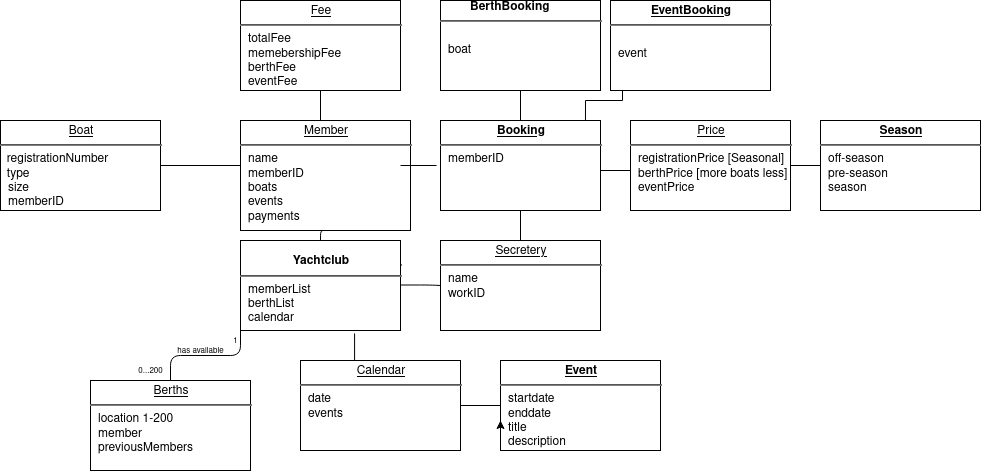

The diagram above was exported from draw.io. Its source (the exported page's mxGraphModel, read from the mxfile embedded in the PNG):
<mxGraphModel dx="974" dy="1534" grid="1" gridSize="10" guides="1" tooltips="1" connect="1" arrows="1" fold="1" page="1" pageScale="1" pageWidth="850" pageHeight="1100" math="0" shadow="0">
  <root>
    <mxCell id="NNupNTJwejrp3LTAnnNg-0" />
    <mxCell id="NNupNTJwejrp3LTAnnNg-1" parent="NNupNTJwejrp3LTAnnNg-0" />
    <mxCell id="NNupNTJwejrp3LTAnnNg-4" value="&lt;p style=&quot;margin:0px;margin-top:4px;text-align:center;text-decoration:underline;&quot;&gt;&lt;b&gt;Object:Type&lt;/b&gt;&lt;/p&gt;&lt;hr/&gt;&lt;p style=&quot;margin:0px;margin-left:8px;&quot;&gt;field1 = value1&lt;br/&gt;field2 = value2&lt;br&gt;field3 = value3&lt;/p&gt;" style="verticalAlign=top;align=left;overflow=fill;fontSize=12;fontFamily=Helvetica;html=1;" vertex="1" parent="NNupNTJwejrp3LTAnnNg-1">
      <mxGeometry x="340" y="180" width="160" height="90" as="geometry" />
    </mxCell>
    <mxCell id="NNupNTJwejrp3LTAnnNg-5" value="&lt;div align=&quot;center&quot;&gt;&lt;b&gt;&lt;br&gt;&lt;/b&gt;&lt;/div&gt;&lt;div align=&quot;center&quot;&gt;&lt;b&gt;Yachtclub&lt;/b&gt;&lt;/div&gt;&lt;hr&gt;&lt;p style=&quot;margin: 0px ; margin-left: 8px&quot;&gt;memberList&lt;br&gt;berthList&lt;br&gt;calendar&lt;/p&gt;" style="verticalAlign=top;align=left;overflow=fill;fontSize=12;fontFamily=Helvetica;html=1;" vertex="1" parent="NNupNTJwejrp3LTAnnNg-1">
      <mxGeometry x="340" y="180" width="160" height="90" as="geometry" />
    </mxCell>
    <mxCell id="NNupNTJwejrp3LTAnnNg-6" value="&lt;p style=&quot;margin: 0px ; margin-top: 4px ; text-align: center ; text-decoration: underline&quot;&gt;Member&lt;/p&gt;&lt;hr&gt;&lt;p style=&quot;margin: 0px ; margin-left: 8px&quot;&gt;name&lt;br&gt;memberID&lt;br&gt;boats&lt;/p&gt;&lt;p style=&quot;margin: 0px ; margin-left: 8px&quot;&gt;events&lt;/p&gt;&lt;p style=&quot;margin: 0px ; margin-left: 8px&quot;&gt;payments&lt;br&gt;&lt;/p&gt;" style="verticalAlign=top;align=left;overflow=fill;fontSize=12;fontFamily=Helvetica;html=1;" vertex="1" parent="NNupNTJwejrp3LTAnnNg-1">
      <mxGeometry x="340" y="60" width="170" height="110" as="geometry" />
    </mxCell>
    <mxCell id="NNupNTJwejrp3LTAnnNg-40" value="&lt;p style=&quot;margin: 0px ; margin-top: 4px ; text-align: center ; text-decoration: underline&quot;&gt;Boat&lt;br&gt;&lt;/p&gt;&lt;hr&gt;&lt;div&gt;&amp;nbsp; registrationNumber&lt;br&gt;&lt;/div&gt;&lt;div&gt;&amp;nbsp; type&lt;br&gt;&lt;/div&gt;&lt;p style=&quot;margin: 0px ; margin-left: 8px&quot;&gt;size&lt;/p&gt;&lt;p style=&quot;margin: 0px ; margin-left: 8px&quot;&gt;memberID&lt;br&gt;&lt;/p&gt;" style="verticalAlign=top;align=left;overflow=fill;fontSize=12;fontFamily=Helvetica;html=1;" vertex="1" parent="NNupNTJwejrp3LTAnnNg-1">
      <mxGeometry x="100" y="60" width="160" height="90" as="geometry" />
    </mxCell>
    <mxCell id="NNupNTJwejrp3LTAnnNg-7" value="&lt;p style=&quot;margin: 0px ; margin-top: 4px ; text-align: center ; text-decoration: underline&quot;&gt;Fee&lt;/p&gt;&lt;hr&gt;&lt;p style=&quot;margin: 0px ; margin-left: 8px&quot;&gt;totalFee&lt;br&gt;&lt;/p&gt;&lt;p style=&quot;margin: 0px ; margin-left: 8px&quot;&gt;memebershipFee&lt;br&gt;berthFee&lt;br&gt;eventFee&lt;br&gt;&lt;/p&gt;" style="verticalAlign=top;align=left;overflow=fill;fontSize=12;fontFamily=Helvetica;html=1;" vertex="1" parent="NNupNTJwejrp3LTAnnNg-1">
      <mxGeometry x="340" y="-60" width="160" height="90" as="geometry" />
    </mxCell>
    <mxCell id="NNupNTJwejrp3LTAnnNg-23" style="edgeStyle=orthogonalEdgeStyle;rounded=0;orthogonalLoop=1;jettySize=auto;html=1;exitX=0.906;exitY=0;exitDx=0;exitDy=0;exitPerimeter=0;" edge="1" parent="NNupNTJwejrp3LTAnnNg-1" source="NNupNTJwejrp3LTAnnNg-8">
      <mxGeometry relative="1" as="geometry">
        <mxPoint x="722" y="20" as="targetPoint" />
      </mxGeometry>
    </mxCell>
    <mxCell id="NNupNTJwejrp3LTAnnNg-8" value="&lt;p style=&quot;margin: 0px ; margin-top: 4px ; text-align: center ; text-decoration: underline&quot;&gt;&lt;b&gt;Booking&lt;/b&gt;&lt;br&gt;&lt;/p&gt;&lt;hr&gt;&lt;p style=&quot;margin: 0px ; margin-left: 8px&quot;&gt;memberID&lt;br&gt;&lt;br&gt;&amp;nbsp;&lt;/p&gt;" style="verticalAlign=top;align=left;overflow=fill;fontSize=12;fontFamily=Helvetica;html=1;" vertex="1" parent="NNupNTJwejrp3LTAnnNg-1">
      <mxGeometry x="540" y="60" width="160" height="90" as="geometry" />
    </mxCell>
    <mxCell id="NNupNTJwejrp3LTAnnNg-9" value="&lt;p style=&quot;margin: 0px ; margin-top: 4px ; text-align: center ; text-decoration: underline&quot;&gt;Price&lt;/p&gt;&lt;hr&gt;&lt;p style=&quot;margin: 0px ; margin-left: 8px&quot;&gt;registrationPrice [Seasonal]&lt;br&gt;berthPrice [more boats less]&lt;br&gt;eventPrice&lt;br&gt;&lt;/p&gt;" style="verticalAlign=top;align=left;overflow=fill;fontSize=12;fontFamily=Helvetica;html=1;" vertex="1" parent="NNupNTJwejrp3LTAnnNg-1">
      <mxGeometry x="730" y="60" width="160" height="90" as="geometry" />
    </mxCell>
    <mxCell id="NNupNTJwejrp3LTAnnNg-10" value="&lt;b&gt;&amp;nbsp;&amp;nbsp;&amp;nbsp;&amp;nbsp;&amp;nbsp;&amp;nbsp;&amp;nbsp;&amp;nbsp; BerthBooking&lt;/b&gt;&lt;hr&gt;&lt;p style=&quot;margin: 0px ; margin-left: 8px&quot;&gt;&lt;br&gt;boat&lt;br&gt;&lt;br&gt;&lt;/p&gt;" style="verticalAlign=top;align=left;overflow=fill;fontSize=12;fontFamily=Helvetica;html=1;" vertex="1" parent="NNupNTJwejrp3LTAnnNg-1">
      <mxGeometry x="540" y="-60" width="160" height="90" as="geometry" />
    </mxCell>
    <mxCell id="NNupNTJwejrp3LTAnnNg-11" value="&lt;p style=&quot;margin: 0px ; margin-top: 4px ; text-align: center ; text-decoration: underline&quot;&gt;&lt;b&gt;EventBooking&lt;/b&gt;&lt;br&gt;&lt;/p&gt;&lt;hr&gt;&lt;p style=&quot;margin: 0px ; margin-left: 8px&quot;&gt;&lt;br&gt;event&lt;br&gt;&lt;br&gt;&lt;/p&gt;" style="verticalAlign=top;align=left;overflow=fill;fontSize=12;fontFamily=Helvetica;html=1;" vertex="1" parent="NNupNTJwejrp3LTAnnNg-1">
      <mxGeometry x="710" y="-60" width="160" height="90" as="geometry" />
    </mxCell>
    <mxCell id="NNupNTJwejrp3LTAnnNg-16" value="&lt;p style=&quot;margin: 0px ; margin-top: 4px ; text-align: center ; text-decoration: underline&quot;&gt;&lt;b&gt;Season&lt;/b&gt;&lt;br&gt;&lt;/p&gt;&lt;hr&gt;&lt;p style=&quot;margin: 0px ; margin-left: 8px&quot;&gt;off-season&lt;br&gt;pre-season&lt;br&gt;season&lt;/p&gt;" style="verticalAlign=top;align=left;overflow=fill;fontSize=12;fontFamily=Helvetica;html=1;" vertex="1" parent="NNupNTJwejrp3LTAnnNg-1">
      <mxGeometry x="920" y="60" width="160" height="90" as="geometry" />
    </mxCell>
    <mxCell id="NNupNTJwejrp3LTAnnNg-17" value="" style="endArrow=none;html=1;edgeStyle=orthogonalEdgeStyle;entryX=0.5;entryY=1;entryDx=0;entryDy=0;exitX=0.5;exitY=0;exitDx=0;exitDy=0;" edge="1" parent="NNupNTJwejrp3LTAnnNg-1" source="NNupNTJwejrp3LTAnnNg-8" target="NNupNTJwejrp3LTAnnNg-10">
      <mxGeometry relative="1" as="geometry">
        <mxPoint x="570" y="110" as="sourcePoint" />
        <mxPoint x="730" y="110" as="targetPoint" />
      </mxGeometry>
    </mxCell>
    <mxCell id="NNupNTJwejrp3LTAnnNg-24" value="" style="endArrow=none;html=1;edgeStyle=orthogonalEdgeStyle;" edge="1" parent="NNupNTJwejrp3LTAnnNg-1">
      <mxGeometry relative="1" as="geometry">
        <mxPoint x="700" y="110" as="sourcePoint" />
        <mxPoint x="730" y="110" as="targetPoint" />
      </mxGeometry>
    </mxCell>
    <mxCell id="NNupNTJwejrp3LTAnnNg-27" value="" style="endArrow=none;html=1;edgeStyle=orthogonalEdgeStyle;entryX=0;entryY=0.5;entryDx=0;entryDy=0;exitX=1;exitY=0.5;exitDx=0;exitDy=0;" edge="1" parent="NNupNTJwejrp3LTAnnNg-1" source="NNupNTJwejrp3LTAnnNg-9" target="NNupNTJwejrp3LTAnnNg-16">
      <mxGeometry relative="1" as="geometry">
        <mxPoint x="790" y="250" as="sourcePoint" />
        <mxPoint x="860" y="250" as="targetPoint" />
      </mxGeometry>
    </mxCell>
    <mxCell id="NNupNTJwejrp3LTAnnNg-30" value="" style="endArrow=none;html=1;edgeStyle=orthogonalEdgeStyle;" edge="1" parent="NNupNTJwejrp3LTAnnNg-1">
      <mxGeometry relative="1" as="geometry">
        <mxPoint x="500" y="105" as="sourcePoint" />
        <mxPoint x="536" y="105" as="targetPoint" />
      </mxGeometry>
    </mxCell>
    <mxCell id="NNupNTJwejrp3LTAnnNg-34" value="" style="endArrow=none;html=1;edgeStyle=orthogonalEdgeStyle;entryX=0.5;entryY=0;entryDx=0;entryDy=0;exitX=0.5;exitY=1;exitDx=0;exitDy=0;" edge="1" parent="NNupNTJwejrp3LTAnnNg-1" source="NNupNTJwejrp3LTAnnNg-6" target="NNupNTJwejrp3LTAnnNg-5">
      <mxGeometry relative="1" as="geometry">
        <mxPoint x="570" y="140" as="sourcePoint" />
        <mxPoint x="730" y="140" as="targetPoint" />
      </mxGeometry>
    </mxCell>
    <mxCell id="NNupNTJwejrp3LTAnnNg-37" value="" style="endArrow=none;html=1;edgeStyle=orthogonalEdgeStyle;exitX=0.5;exitY=1;exitDx=0;exitDy=0;" edge="1" parent="NNupNTJwejrp3LTAnnNg-1" source="NNupNTJwejrp3LTAnnNg-7">
      <mxGeometry relative="1" as="geometry">
        <mxPoint x="570" y="140" as="sourcePoint" />
        <mxPoint x="420" y="60" as="targetPoint" />
      </mxGeometry>
    </mxCell>
    <mxCell id="NNupNTJwejrp3LTAnnNg-42" value="" style="endArrow=none;html=1;edgeStyle=orthogonalEdgeStyle;exitX=1;exitY=0.5;exitDx=0;exitDy=0;" edge="1" parent="NNupNTJwejrp3LTAnnNg-1" source="NNupNTJwejrp3LTAnnNg-40">
      <mxGeometry relative="1" as="geometry">
        <mxPoint x="240" y="104.5" as="sourcePoint" />
        <mxPoint x="340" y="105" as="targetPoint" />
      </mxGeometry>
    </mxCell>
    <mxCell id="NNupNTJwejrp3LTAnnNg-45" value="&lt;p style=&quot;margin: 0px ; margin-top: 4px ; text-align: center ; text-decoration: underline&quot;&gt;Calendar&lt;/p&gt;&lt;hr&gt;&lt;p style=&quot;margin: 0px ; margin-left: 8px&quot;&gt;date&lt;/p&gt;&lt;p style=&quot;margin: 0px ; margin-left: 8px&quot;&gt;events&lt;br&gt;&lt;/p&gt;" style="verticalAlign=top;align=left;overflow=fill;fontSize=12;fontFamily=Helvetica;html=1;" vertex="1" parent="NNupNTJwejrp3LTAnnNg-1">
      <mxGeometry x="400" y="300" width="160" height="90" as="geometry" />
    </mxCell>
    <mxCell id="NNupNTJwejrp3LTAnnNg-46" value="&lt;p style=&quot;margin: 0px ; margin-top: 4px ; text-align: center ; text-decoration: underline&quot;&gt;Berths&lt;/p&gt;&lt;hr&gt;&lt;p style=&quot;margin: 0px ; margin-left: 8px&quot;&gt;location 1-200&lt;br&gt;member&lt;br&gt;previousMembers&lt;/p&gt;" style="verticalAlign=top;align=left;overflow=fill;fontSize=12;fontFamily=Helvetica;html=1;" vertex="1" parent="NNupNTJwejrp3LTAnnNg-1">
      <mxGeometry x="190" y="320" width="160" height="90" as="geometry" />
    </mxCell>
    <mxCell id="NNupNTJwejrp3LTAnnNg-47" value="&lt;p style=&quot;margin: 0px ; margin-top: 4px ; text-align: center ; text-decoration: underline&quot;&gt;&lt;b&gt;Event&lt;/b&gt;&lt;br&gt;&lt;/p&gt;&lt;hr&gt;&lt;p style=&quot;margin: 0px ; margin-left: 8px&quot;&gt;startdate&lt;br&gt;enddate&lt;br&gt;title&lt;/p&gt;&lt;p style=&quot;margin: 0px ; margin-left: 8px&quot;&gt;description&lt;br&gt;&lt;/p&gt;" style="verticalAlign=top;align=left;overflow=fill;fontSize=12;fontFamily=Helvetica;html=1;" vertex="1" parent="NNupNTJwejrp3LTAnnNg-1">
      <mxGeometry x="600" y="300" width="160" height="90" as="geometry" />
    </mxCell>
    <mxCell id="NNupNTJwejrp3LTAnnNg-48" value="" style="endArrow=none;html=1;edgeStyle=orthogonalEdgeStyle;exitX=0.5;exitY=0;exitDx=0;exitDy=0;entryX=0;entryY=1;entryDx=0;entryDy=0;" edge="1" parent="NNupNTJwejrp3LTAnnNg-1" source="NNupNTJwejrp3LTAnnNg-46" target="NNupNTJwejrp3LTAnnNg-5">
      <mxGeometry relative="1" as="geometry">
        <mxPoint x="520" y="270" as="sourcePoint" />
        <mxPoint x="680" y="270" as="targetPoint" />
      </mxGeometry>
    </mxCell>
    <mxCell id="NNupNTJwejrp3LTAnnNg-57" value="" style="endArrow=none;html=1;edgeStyle=orthogonalEdgeStyle;exitX=0.713;exitY=1.033;exitDx=0;exitDy=0;exitPerimeter=0;entryX=0.338;entryY=0;entryDx=0;entryDy=0;entryPerimeter=0;" edge="1" parent="NNupNTJwejrp3LTAnnNg-1" source="NNupNTJwejrp3LTAnnNg-5" target="NNupNTJwejrp3LTAnnNg-45">
      <mxGeometry relative="1" as="geometry">
        <mxPoint x="520" y="270" as="sourcePoint" />
        <mxPoint x="680" y="270" as="targetPoint" />
      </mxGeometry>
    </mxCell>
    <mxCell id="NNupNTJwejrp3LTAnnNg-60" value="&lt;p style=&quot;margin: 0px ; margin-top: 4px ; text-align: center ; text-decoration: underline&quot;&gt;Secretery&lt;/p&gt;&lt;hr&gt;&lt;p style=&quot;margin: 0px ; margin-left: 8px&quot;&gt;name&lt;br&gt;workID&lt;br&gt;&lt;/p&gt;" style="verticalAlign=top;align=left;overflow=fill;fontSize=12;fontFamily=Helvetica;html=1;" vertex="1" parent="NNupNTJwejrp3LTAnnNg-1">
      <mxGeometry x="540" y="180" width="160" height="90" as="geometry" />
    </mxCell>
    <mxCell id="NNupNTJwejrp3LTAnnNg-61" value="" style="endArrow=none;html=1;edgeStyle=orthogonalEdgeStyle;" edge="1" parent="NNupNTJwejrp3LTAnnNg-1">
      <mxGeometry relative="1" as="geometry">
        <mxPoint x="500" y="224.5" as="sourcePoint" />
        <mxPoint x="540" y="225" as="targetPoint" />
        <Array as="points">
          <mxPoint x="530" y="225" />
          <mxPoint x="530" y="225" />
        </Array>
      </mxGeometry>
    </mxCell>
    <mxCell id="NNupNTJwejrp3LTAnnNg-78" value="" style="endArrow=none;html=1;edgeStyle=orthogonalEdgeStyle;exitX=0.5;exitY=1;exitDx=0;exitDy=0;entryX=0.5;entryY=0;entryDx=0;entryDy=0;" edge="1" parent="NNupNTJwejrp3LTAnnNg-1" source="NNupNTJwejrp3LTAnnNg-8" target="NNupNTJwejrp3LTAnnNg-60">
      <mxGeometry relative="1" as="geometry">
        <mxPoint x="580" y="170" as="sourcePoint" />
        <mxPoint x="740" y="170" as="targetPoint" />
      </mxGeometry>
    </mxCell>
    <mxCell id="NNupNTJwejrp3LTAnnNg-81" value="" style="endArrow=none;html=1;edgeStyle=orthogonalEdgeStyle;exitX=1;exitY=0.5;exitDx=0;exitDy=0;" edge="1" parent="NNupNTJwejrp3LTAnnNg-1" source="NNupNTJwejrp3LTAnnNg-45">
      <mxGeometry relative="1" as="geometry">
        <mxPoint x="550" y="344.5" as="sourcePoint" />
        <mxPoint x="600" y="345" as="targetPoint" />
      </mxGeometry>
    </mxCell>
    <mxCell id="NNupNTJwejrp3LTAnnNg-84" style="edgeStyle=orthogonalEdgeStyle;rounded=0;orthogonalLoop=1;jettySize=auto;html=1;exitX=0;exitY=0.75;exitDx=0;exitDy=0;entryX=0;entryY=0.667;entryDx=0;entryDy=0;entryPerimeter=0;" edge="1" parent="NNupNTJwejrp3LTAnnNg-1" source="NNupNTJwejrp3LTAnnNg-47" target="NNupNTJwejrp3LTAnnNg-47">
      <mxGeometry relative="1" as="geometry" />
    </mxCell>
    <mxCell id="NNupNTJwejrp3LTAnnNg-87" value="&lt;font style=&quot;font-size: 8px&quot;&gt;has available&lt;br&gt;&lt;/font&gt;" style="text;html=1;resizable=0;autosize=1;align=center;verticalAlign=middle;points=[];fillColor=none;strokeColor=none;rounded=0;" vertex="1" parent="NNupNTJwejrp3LTAnnNg-1">
      <mxGeometry x="270" y="280" width="60" height="20" as="geometry" />
    </mxCell>
    <mxCell id="NNupNTJwejrp3LTAnnNg-88" value="&lt;font style=&quot;font-size: 8px&quot;&gt;1&lt;/font&gt;" style="text;html=1;resizable=0;autosize=1;align=center;verticalAlign=middle;points=[];fillColor=none;strokeColor=none;rounded=0;" vertex="1" parent="NNupNTJwejrp3LTAnnNg-1">
      <mxGeometry x="325" y="270" width="20" height="20" as="geometry" />
    </mxCell>
    <mxCell id="NNupNTJwejrp3LTAnnNg-89" value="&lt;font style=&quot;font-size: 8px&quot;&gt;0...200&lt;/font&gt;" style="text;html=1;align=center;verticalAlign=middle;resizable=0;points=[];autosize=1;" vertex="1" parent="NNupNTJwejrp3LTAnnNg-1">
      <mxGeometry x="230" y="300" width="40" height="20" as="geometry" />
    </mxCell>
  </root>
</mxGraphModel>